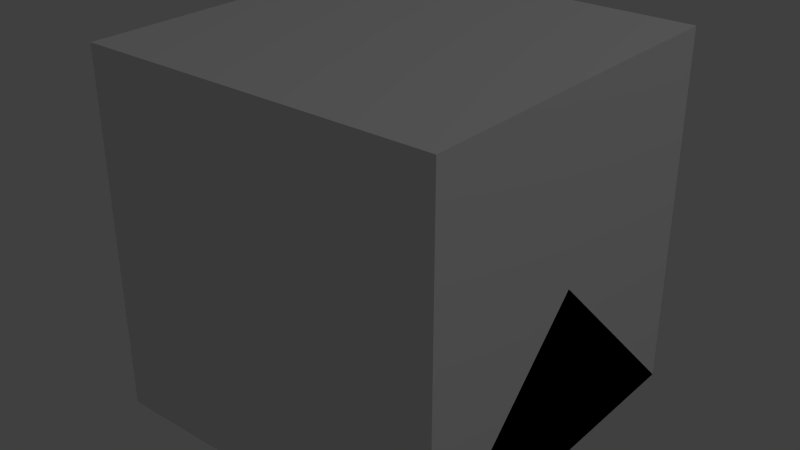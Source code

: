 # Source: ElectricalBreaker.blend  (saved by Blender 2.76.0; exported with 4.5.12 LTS)
import bpy
from mathutils import Matrix  # noqa: F401  (used for matrix-valued properties, if any)

bpy.ops.wm.read_factory_settings(use_empty=True)
scene = bpy.context.scene
scene.name = 'Scene'

# ---- collections
col_collection_1 = bpy.data.collections.new('Collection 1'); scene.collection.children.link(col_collection_1)

# ---- materials (node trees are filled in below, after node groups)
mat_material = bpy.data.materials.new('Material')
mat_material.alpha_threshold = 0.0
mat_material.use_transparent_shadow = False
mat_material.roughness = 0.5
mat_material.line_color = (0.0, 0.0, 0.0, 1.0)

# ---- material node trees

# ---- world
world_world = bpy.data.worlds.new('World'); scene.world = world_world
world_world.color = (0.05088, 0.05088, 0.05088)
world_world.use_sun_shadow = False
world_world.sun_shadow_jitter_overblur = 0.0
world_world.cycles.sampling_method = 'MANUAL'
world_world.cycles.sample_map_resolution = 256

# ---- lights
light_lamp = bpy.data.lights.new('Lamp', 'POINT')
light_lamp.transmission_factor = 0.0
light_lamp.cutoff_distance = 30.0
light_lamp.energy = 100.0
light_lamp.shadow_buffer_clip_start = 1.001
light_lamp.shadow_soft_size = 0.1
light_lamp.shadow_maximum_resolution = 0.006
light_lamp.use_absolute_resolution = True
light_lamp.cycles.use_multiple_importance_sampling = False

# ---- meshes
me_lever = bpy.data.meshes.new('lever')
me_lever.from_pydata([(1.118, 0.07879, -1.0), (-0.8824, 0.07879, 1.0), (-0.8824, 0.07879, -1.0), (1.118, 0.07879, 1.0), (1.118, -0.05758, 1.0), (1.118, -0.05758, -1.0), (1.118, -0.05758, -1.0), (1.118, -0.05758, -1.0), (-0.8824, -0.05758, 1.0), (1.118, -0.05758, 1.0), (-0.8824, -0.05758, 1.0), (-0.8824, -0.05758, -1.0), (-0.8824, -0.05758, 1.0), (-0.8824, -0.05758, -1.0), (-0.8824, -0.05758, 1.0), (-0.8824, -0.05758, -1.0), (-0.8824, -0.05758, -1.0), (-0.8824, -0.05758, -1.0), (1.118, -0.05758, -1.0), (-0.8824, -0.05758, 1.0), (1.118, -0.05758, 1.0), (1.118, -0.05758, 1.0), (-0.8824, -0.0788, 0.0), (1.118, -0.0788, 0.0), (-0.8824, -0.05758, -1.0), (-0.8824, -0.05758, 1.0), (-0.8824, 0.09394, 0.2576), (1.118, 0.09394, 0.2576), (-0.8824, 0.09394, -0.2576), (1.118, 0.09394, -0.2576), (-0.8824, 0.1545, 0.2576), (1.118, 0.1545, 0.2576), (-0.8824, 0.1545, -0.2576), (1.118, 0.1545, -0.2576), (1.118, 0.01061, -1.497), (-0.8824, 0.01061, -1.497), (-0.8824, 0.01061, 1.497), (1.118, 0.01061, 1.497), (1.78, 0.09394, 0.2576), (1.78, 0.09394, -0.2576), (1.78, 0.1545, 0.2576), (1.78, 0.1545, -0.2576), (-1.545, 0.09394, 0.2576), (-1.545, 0.09394, -0.2576), (-1.545, 0.1545, 0.2576), (-1.545, 0.1545, -0.2576)], [(21, 10), (19, 4)], [(18, 7, 9, 21), (16, 24, 7, 18), (17, 15, 25, 8), (19, 12, 15, 17), (15, 11, 14, 25), (24, 13, 5, 7), (21, 20, 6, 18), (19, 8, 20, 21), (19, 22, 16), (23, 18, 16, 22), (21, 9, 12, 19), (25, 14, 13, 24), (8, 25, 24, 16), (9, 4, 10, 12), (21, 23, 22, 19), (18, 6, 17, 16), (12, 10, 11, 15), (7, 5, 4, 9), (16, 17, 8, 19), (18, 23, 21), (28, 29, 0, 2), (3, 27, 26, 1), (11, 10, 36, 1, 26, 28, 2, 35), (5, 34, 0, 29, 27, 3, 37, 4), (28, 26, 42, 43), (31, 33, 32, 30), (29, 28, 32, 33), (29, 33, 41, 39), (26, 27, 31, 30), (0, 34, 35, 2), (13, 11, 35, 34, 5), (3, 1, 36, 37), (4, 37, 36, 10), (38, 39, 41, 40), (27, 29, 39, 38), (31, 27, 38, 40), (33, 31, 40, 41), (43, 42, 44, 45), (26, 30, 44, 42), (30, 32, 45, 44), (32, 28, 43, 45)])
_uv = me_lever.uv_layers.new(name='UVMap')
_uv.uv.foreach_set('vector', [0.0, 0.9688, 0.0, 0.9688, 0.0625, 0.9688, 0.0625, 0.9688, 0.125, 0.9375, 0.125, 0.9375, 0.125, 0.875, 0.125, 0.875, 0.0625, 1.0, 0.0625, 1.0, 0.09375, 1.0, 0.09375, 1.0, 0.125, 0.9375, 0.125, 0.9375, 0.125, 0.875, 0.125, 0.875, 0.0, 1.0, 0.0, 1.0, 0.0625, 1.0, 0.0625, 1.0, 0.125, 0.9375, 0.125, 0.9375, 0.125, 0.875, 0.125, 0.875, 0.0, 1.0, 0.0, 0.9688, 0.0625, 0.9688, 0.0625, 1.0, 0.09375, 0.9375, 0.09375, 0.9375, 0.09375, 0.875, 0.09375, 0.875, 0.09375, 0.9062, 0.09375, 0.9375, 0.09375, 0.9375, 0.0, 0.9688, 0.0, 0.9375, 0.0625, 0.9375, 0.0625, 0.9688, 0.09375, 0.9375, 0.09375, 0.9375, 0.09375, 0.875, 0.09375, 0.875, 0.0625, 1.0, 0.0625, 1.0, 0.09375, 1.0, 0.09375, 1.0, 0.125, 0.9375, 0.125, 0.9375, 0.125, 0.875, 0.125, 0.875, 0.0, 1.0, 0.0, 1.0, 0.0625, 1.0, 0.0625, 1.0, 0.03125, 0.9375, 0.0, 0.9375, 0.0, 0.875, 0.03125, 0.875, 0.0, 1.0, 0.0, 1.0, 0.0625, 1.0, 0.0625, 1.0, 0.09375, 0.9375, 0.09375, 0.9375, 0.09375, 0.875, 0.09375, 0.875, 0.0, 1.0, 0.0, 1.0, 0.0625, 1.0, 0.0625, 1.0, 0.125, 0.9375, 0.09375, 0.9375, 0.09375, 0.875, 0.125, 0.875, 0.09375, 0.9375, 0.09375, 0.9062, 0.09375, 0.9062, 0.09375, 0.9062, 0.0625, 0.9062, 0.0625, 0.875, 0.09375, 0.875, 0.0625, 0.875, 0.03125, 0.875, 0.03125, 0.9375, 0.0625, 0.9375, 0.0625, 0.9688, 0.0625, 0.9688, 0.03125, 0.9688, 0.03125, 0.9688, 0.0, 0.9688, 0.0, 0.9688, 0.03125, 0.9688, 0.03125, 0.9688, 0.09375, 0.9375, 0.09375, 0.9375, 0.09375, 0.9375, 0.09375, 0.9375, 0.09375, 0.9688, 0.09375, 0.9688, 0.09375, 0.9688, 0.09375, 0.9688, 0.09375, 0.9688, 0.09375, 0.9688, 0.0625, 0.9688, 0.0625, 0.9688, 0.09375, 0.9062, 0.0625, 0.9062, 0.0625, 0.9688, 0.09375, 0.9688, 0.0, 0.9688, 0.0625, 0.9688, 0.0625, 0.9688, 0.0, 0.9688, 0.09375, 0.9688, 0.09375, 0.9688, 0.09375, 0.9688, 0.09375, 0.9688, 0.0, 0.9688, 0.0625, 0.9688, 0.0625, 0.9688, 0.0, 0.9688, 0.0625, 0.9688, 0.0625, 0.9688, 0.0625, 0.9062, 0.0625, 0.9062, 0.0625, 0.9688, 0.0625, 0.9688, 0.0625, 0.9688, 0.0, 0.9688, 0.0, 0.9688, 0.09375, 0.9688, 0.09375, 0.9375, 0.09375, 0.9375, 0.09375, 0.9688, 0.0, 0.9688, 0.0, 0.9688, 0.0625, 0.9688, 0.0625, 0.9688, 0.09375, 0.9688, 0.09375, 0.9688, 0.09375, 0.9688, 0.09375, 0.9688, 0.09375, 0.9688, 0.09375, 0.9688, 0.0625, 0.9688, 0.0625, 0.9688, 0.09375, 0.9688, 0.09375, 0.9688, 0.09375, 0.9688, 0.09375, 0.9688, 0.09375, 1.0, 0.09375, 0.9688, 0.0625, 0.9688, 0.0625, 1.0, 0.09375, 0.9688, 0.09375, 0.9688, 0.09375, 0.9688, 0.09375, 0.9688, 0.09375, 0.9688, 0.09375, 0.9688, 0.09375, 0.9688, 0.09375, 0.9688, 0.125, 0.9375, 0.09375, 0.9375, 0.09375, 0.9688, 0.125, 0.9688, 0.09375, 0.9688, 0.09375, 0.9688, 0.09375, 0.9688, 0.09375, 0.9688])
me_lever.use_remesh_preserve_volume = False
me_lever.use_remesh_preserve_attributes = False
me_lever.use_mirror_vertex_groups = False
me_lever.update()
me_case = bpy.data.meshes.new('case')
me_case.from_pydata([(-0.3939, -0.9858, 0.007413), (-0.3939, 1.014, 0.007413), (0.3939, 1.014, 0.007413), (0.3939, -0.9858, 0.007413), (0.3939, -0.9858, 0.007413), (-0.3939, -0.9858, 0.3862), (0.3939, -0.9858, 0.3862), (-0.3939, -0.9858, 0.007413), (0.3939, 1.014, 0.3862), (-0.3939, 1.014, 0.3862), (-0.3939, -0.9858, 0.3862), (0.3939, -0.9858, 0.3862), (0.3939, -0.4858, 0.3862), (-0.3939, -0.4858, 0.3862), (0.3939, 0.5142, 0.3862), (-0.3939, 0.5142, 0.3862), (-0.197, 0.5142, 0.6589), (-0.197, -0.4858, 0.6589), (-0.197, 0.5142, 0.3862), (-0.197, -0.4858, 0.3862), (0.197, 0.5142, 0.3862), (0.197, -0.4858, 0.3862), (0.197, 0.5142, 0.6589), (0.197, -0.4858, 0.6589), (-0.197, 0.01424, 0.7498), (0.197, 0.01424, 0.7498), (-0.197, -0.1752, 0.6589), (0.197, -0.1752, 0.6589), (-0.197, 0.2036, 0.6589), (0.197, 0.2036, 0.6589), (-0.09848, 0.1127, 0.5074), (0.09848, 0.2036, 0.6589), (-0.09848, 0.2036, 0.6589), (-0.09848, -0.08424, 0.5074), (0.09848, -0.1752, 0.6589), (-0.09848, -0.1752, 0.6589), (0.09848, 0.1127, 0.5074), (0.09848, 0.01424, 0.7498), (-0.09848, 0.01424, 0.7498), (0.09848, -0.08424, 0.5074)], [], [(1, 9, 8, 2), (0, 3, 4, 7), (10, 0, 7, 5), (5, 7, 4, 6), (3, 2, 8, 14, 12, 11), (0, 7, 5, 10, 13, 15, 9, 1), (11, 10, 5, 6), (11, 3, 4, 6), (9, 15, 18, 20, 14, 8), (5, 11, 12, 21, 19, 13, 10, 6), (15, 13, 19, 18), (12, 14, 20, 21), (19, 21, 23, 17), (21, 20, 22, 29, 25, 27, 23), (20, 18, 16, 22), (18, 19, 17, 26, 24, 28, 16), (17, 23, 27, 34, 35, 26), (22, 16, 28, 32, 31, 29), (24, 26, 35, 38), (24, 38, 32, 28), (25, 29, 31, 37), (27, 25, 37, 34), (37, 31, 34), (38, 35, 32), (35, 34, 39, 33), (36, 30, 33, 39), (32, 35, 33, 30), (31, 32, 30, 36), (34, 31, 36, 39)])
_uv = me_case.uv_layers.new(name='UVMap')
_uv.uv.foreach_set('vector', [0.0, 0.0, 0.0, 0.1875, 0.4062, 0.1875, 0.4062, 0.0, 0.303, 0.00712, 0.697, 0.00712, 0.697, 0.00712, 0.303, 0.00712, 0.303, 0.00712, 0.303, 0.00712, 0.303, 0.00712, 0.303, 0.00712, 0.0, 0.1875, 0.0, 0.0, 0.4062, 0.0, 0.4062, 0.1875, 0.4062, 1.0, 0.4062, 0.0, 0.5938, 0.0, 0.5938, 0.25, 0.5938, 0.75, 0.5938, 1.0, 0.4062, 1.0, 0.4062, 1.0, 0.5938, 1.0, 0.5938, 1.0, 0.5938, 0.75, 0.5938, 0.25, 0.5938, 0.0, 0.4062, 0.0, 0.697, 0.00712, 0.303, 0.00712, 0.303, 0.00712, 0.697, 0.00712, 0.697, 0.00712, 0.697, 0.00712, 0.697, 0.00712, 0.697, 0.00712, 0.5938, 1.0, 0.5938, 0.75, 0.6875, 0.75, 0.9062, 0.75, 1.0, 0.75, 1.0, 1.0, 0.5938, 0.0, 1.0, 0.0, 1.0, 0.25, 0.9062, 0.25, 0.6875, 0.25, 0.5938, 0.25, 0.5938, 0.0, 1.0, 0.0, 0.5938, 0.75, 0.5938, 0.25, 0.6875, 0.25, 0.6875, 0.75, 1.0, 0.25, 1.0, 0.75, 0.9062, 0.75, 0.9062, 0.25, 0.2188, 0.1875, 0.4062, 0.1875, 0.4062, 0.3438, 0.2188, 0.3438, 0.0, 0.875, 0.0, 0.375, 0.1562, 0.375, 0.1562, 0.5312, 0.1875, 0.625, 0.1562, 0.7188, 0.1562, 0.875, 0.1875, 0.1875, 0.0, 0.1875, 0.0, 0.3438, 0.1875, 0.3438, 0.0, 0.375, 0.0, 0.875, 0.1562, 0.875, 0.1562, 0.7188, 0.1875, 0.625, 0.1562, 0.5312, 0.1562, 0.375, 0.6875, 0.25, 0.9062, 0.25, 0.9062, 0.4062, 0.8438, 0.4062, 0.75, 0.4062, 0.6875, 0.4062, 0.9062, 0.75, 0.6875, 0.75, 0.6875, 0.5938, 0.75, 0.5938, 0.8438, 0.5938, 0.9062, 0.5938, 0.6875, 0.5, 0.6875, 0.4062, 0.75, 0.4062, 0.75, 0.5, 0.6875, 0.5, 0.75, 0.5, 0.75, 0.5938, 0.6875, 0.5938, 0.9062, 0.5, 0.9062, 0.5938, 0.8438, 0.5938, 0.8438, 0.5, 0.9062, 0.4062, 0.9062, 0.5, 0.8438, 0.5, 0.8438, 0.4062, 0.3125, 0.8438, 0.4062, 0.7812, 0.2188, 0.7812, 0.3125, 0.8438, 0.2188, 0.7812, 0.4062, 0.7812, 0.3125, 1.0, 0.4062, 1.0, 0.4062, 0.9062, 0.3125, 0.9062, 0.25, 1.0, 0.125, 1.0, 0.125, 0.875, 0.25, 0.875, 0.4062, 0.7812, 0.2188, 0.7812, 0.25, 0.7188, 0.375, 0.7188, 0.4062, 1.0, 0.3125, 1.0, 0.3125, 0.9062, 0.4062, 0.9062, 0.2188, 0.7812, 0.4062, 0.7812, 0.375, 0.7188, 0.25, 0.7188])
me_case.use_remesh_preserve_volume = False
me_case.use_remesh_preserve_attributes = False
me_case.use_mirror_vertex_groups = False
me_case.update()
me_cube_002 = bpy.data.meshes.new('Cube.002')
me_cube_002.from_pydata([(0.5, 0.5, 0.0), (0.5, -0.5, 0.0), (-0.5, -0.5, 0.0), (-0.5, 0.5, 0.0), (0.5, -3.129e-07, 0.5), (-0.5, 7.451e-08, 0.5)], [], [(0, 1, 2, 3), (1, 4, 5, 2), (0, 4, 1), (2, 5, 3), (4, 0, 3, 5)])
me_cube_002.materials.append(mat_material)
me_cube_002.use_remesh_preserve_volume = False
me_cube_002.use_remesh_preserve_attributes = False
me_cube_002.use_mirror_vertex_groups = False
me_cube_002.update()
me_cube_004 = bpy.data.meshes.new('Cube.004')
me_cube_004.from_pydata([(0.5, 0.5, 0.0), (0.5, -0.5, 0.0), (-0.5, -0.5, 0.0), (-0.5, 0.5, 0.0), (0.5, 0.5, 1.0), (0.5, -0.5, 1.0), (-0.5, -0.5, 1.0), (-0.5, 0.5, 1.0)], [], [(0, 1, 2, 3), (4, 7, 6, 5), (0, 4, 5, 1), (1, 5, 6, 2), (2, 6, 7, 3), (4, 0, 3, 7)])
me_cube_004.materials.append(mat_material)
me_cube_004.use_remesh_preserve_volume = False
me_cube_004.use_remesh_preserve_attributes = False
me_cube_004.use_mirror_vertex_groups = False
me_cube_004.update()

# ---- objects
ob_lever = bpy.data.objects.new('lever', me_lever)
ob_case = bpy.data.objects.new('case', me_case)
ob_lamp = bpy.data.objects.new('Lamp', light_lamp)
ob_minecraft_2_edge_connectivity = bpy.data.objects.new('Minecraft 2 Edge Connectivity', me_cube_002)
ob_minecraft_block = bpy.data.objects.new('Minecraft Block', me_cube_004)

# ---- transforms, parenting, visibility, modifiers, constraints
ob_lever.location = (-0.003755, 0.005795, 0.2027)
ob_lever.rotation_euler = (1.571, -0.0, 0.0)
ob_lever.scale = (0.03018, 0.4828, 0.03018)
ob_lever.lineart.crease_threshold = 0.0
ob_case.location = (1.388e-17, 2.328e-10, 0.0)
ob_case.scale = (0.33, 0.33, 0.33)
ob_case.lineart.crease_threshold = 0.0
ob_lamp.location = (4.076, 1.005, 5.904)
ob_lamp.rotation_euler = (0.6503, 0.05522, 1.866)
ob_lamp.lock_rotations_4d = False
ob_lamp.empty_display_type = 'ARROWS'
ob_lamp.color = (0.0, 0.0, 0.0, 0.0)
ob_lamp.lineart.crease_threshold = 0.0
ob_minecraft_2_edge_connectivity.location = (0.0, 0.0, 0.0)
ob_minecraft_2_edge_connectivity.lock_location = (True, True, True)
ob_minecraft_2_edge_connectivity.lock_rotation = (True, True, True)
ob_minecraft_2_edge_connectivity.lock_rotations_4d = False
ob_minecraft_2_edge_connectivity.lock_scale = (True, True, True)
ob_minecraft_2_edge_connectivity.empty_display_type = 'ARROWS'
ob_minecraft_2_edge_connectivity.hide_viewport = True
ob_minecraft_2_edge_connectivity.hide_select = True
ob_minecraft_2_edge_connectivity.display_type = 'WIRE'
ob_minecraft_2_edge_connectivity.lineart.crease_threshold = 0.0
ob_minecraft_block.location = (0.0, 0.0, 0.0)
ob_minecraft_block.lock_location = (True, True, True)
ob_minecraft_block.lock_rotation = (True, True, True)
ob_minecraft_block.lock_rotations_4d = False
ob_minecraft_block.lock_scale = (True, True, True)
ob_minecraft_block.empty_display_type = 'ARROWS'
ob_minecraft_block.hide_viewport = True
ob_minecraft_block.hide_select = True
ob_minecraft_block.display_type = 'WIRE'
ob_minecraft_block.lineart.crease_threshold = 0.0

# ---- collection membership
col_collection_1.objects.link(ob_lever)
col_collection_1.objects.link(ob_case)
col_collection_1.objects.link(ob_lamp)
col_collection_1.objects.link(ob_minecraft_2_edge_connectivity)
col_collection_1.objects.link(ob_minecraft_block)

# ---- scene / render settings (as saved in the file)
scene.frame_start = 1; scene.frame_end = 250; scene.frame_set(121)
scene.render.engine = 'BLENDER_EEVEE_NEXT'
scene.render.image_settings.color_mode = 'RGB'
scene.render.image_settings.compression = 90
scene.render.resolution_percentage = 50
scene.render.dither_intensity = 0.0
scene.render.bake_margin = 2
scene.cycles.use_denoising = False
scene.cycles.samples = 10
scene.cycles.sampling_pattern = 'TABULATED_SOBOL'
scene.cycles.light_sampling_threshold = 0.0
scene.cycles.use_adaptive_sampling = False
scene.cycles.use_light_tree = False
scene.cycles.blur_glossy = 0.0
scene.cycles.volume_bounces = 1
scene.cycles.pixel_filter_type = 'GAUSSIAN'
scene.cycles.sample_clamp_indirect = 0.0
scene.view_settings.view_transform = 'Standard'
bpy.context.view_layer.update()

# ---- added for rendering (the .blend has no active camera): camera
cam_auto = bpy.data.cameras.new('AutoCamera')
cam_auto.lens = 50.0
cam_auto.sensor_width = 36.0
cam_auto.clip_end = 1000.0
ob_auto_camera = bpy.data.objects.new('AutoCamera', cam_auto)
scene.collection.objects.link(ob_auto_camera)
ob_auto_camera.location = (1.60254, -1.92304, 1.78203)
ob_auto_camera.rotation_euler = (1.09748, -7.21219e-08, 0.694738)
scene.camera = ob_auto_camera
bpy.context.view_layer.update()
